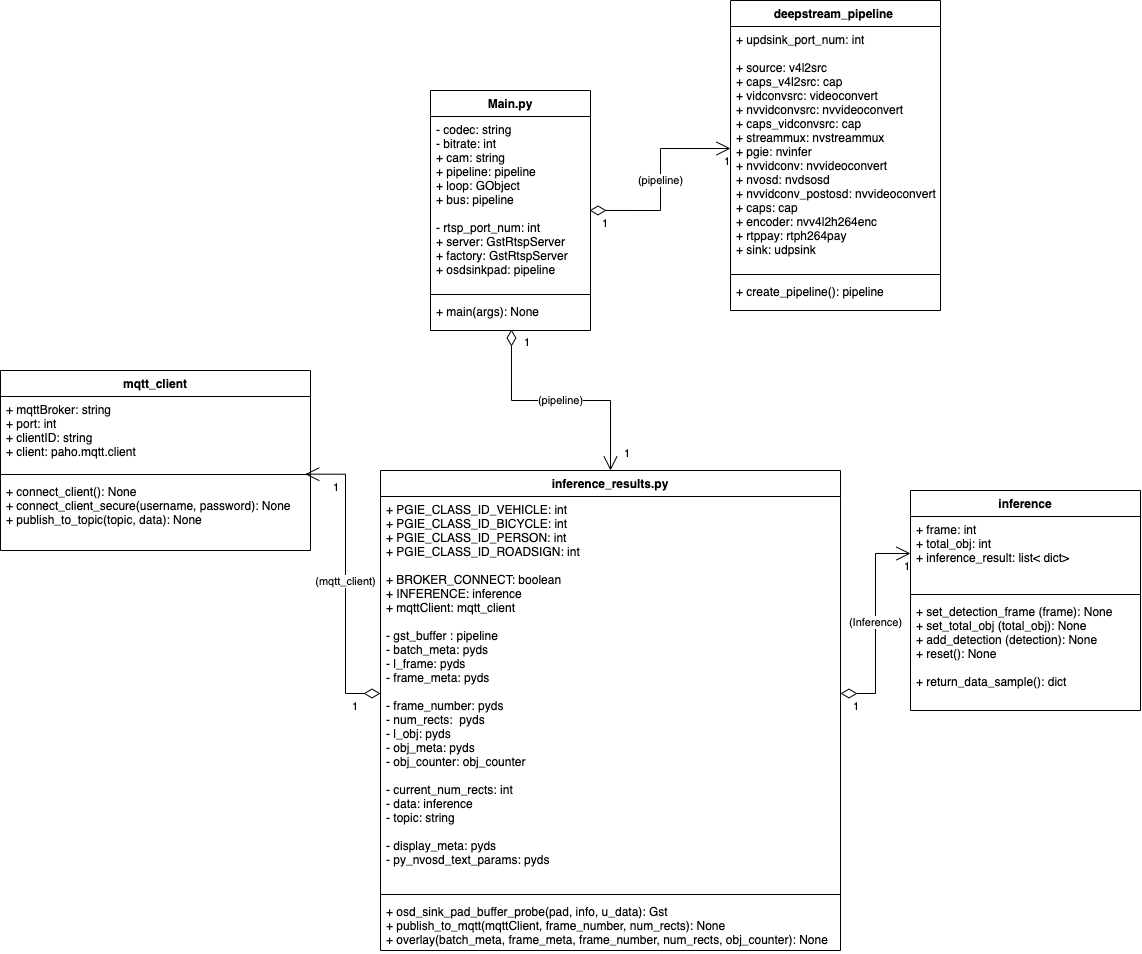

The diagram above was exported from draw.io. Its source (the exported page's mxGraphModel, read from the mxfile embedded in the PNG):
<mxGraphModel dx="1540" dy="1156" grid="1" gridSize="10" guides="1" tooltips="1" connect="1" arrows="1" fold="1" page="1" pageScale="1" pageWidth="827" pageHeight="1169" math="0" shadow="0">
  <root>
    <mxCell id="WIyWlLk6GJQsqaUBKTNV-0" />
    <mxCell id="WIyWlLk6GJQsqaUBKTNV-1" parent="WIyWlLk6GJQsqaUBKTNV-0" />
    <mxCell id="h3Yj8ilpojd4jI-6mRUb-4" value="Main.py" style="swimlane;fontStyle=1;align=center;verticalAlign=top;childLayout=stackLayout;horizontal=1;startSize=26;horizontalStack=0;resizeParent=1;resizeParentMax=0;resizeLast=0;collapsible=1;marginBottom=0;" parent="WIyWlLk6GJQsqaUBKTNV-1" vertex="1">
      <mxGeometry x="160" y="170" width="160" height="240" as="geometry" />
    </mxCell>
    <mxCell id="h3Yj8ilpojd4jI-6mRUb-5" value="- codec: string&#10;- bitrate: int&#10;+ cam: string&#10;+ pipeline: pipeline&#10;+ loop: GObject&#10;+ bus: pipeline&#10;&#10;- rtsp_port_num: int&#10;+ server: GstRtspServer&#10;+ factory: GstRtspServer&#10;+ osdsinkpad: pipeline&#10;" style="text;strokeColor=none;fillColor=none;align=left;verticalAlign=top;spacingLeft=4;spacingRight=4;overflow=hidden;rotatable=0;points=[[0,0.5],[1,0.5]];portConstraint=eastwest;" parent="h3Yj8ilpojd4jI-6mRUb-4" vertex="1">
      <mxGeometry y="26" width="160" height="174" as="geometry" />
    </mxCell>
    <mxCell id="h3Yj8ilpojd4jI-6mRUb-6" value="" style="line;strokeWidth=1;fillColor=none;align=left;verticalAlign=middle;spacingTop=-1;spacingLeft=3;spacingRight=3;rotatable=0;labelPosition=right;points=[];portConstraint=eastwest;" parent="h3Yj8ilpojd4jI-6mRUb-4" vertex="1">
      <mxGeometry y="200" width="160" height="8" as="geometry" />
    </mxCell>
    <mxCell id="h3Yj8ilpojd4jI-6mRUb-7" value="+ main(args): None" style="text;strokeColor=none;fillColor=none;align=left;verticalAlign=top;spacingLeft=4;spacingRight=4;overflow=hidden;rotatable=0;points=[[0,0.5],[1,0.5]];portConstraint=eastwest;" parent="h3Yj8ilpojd4jI-6mRUb-4" vertex="1">
      <mxGeometry y="208" width="160" height="32" as="geometry" />
    </mxCell>
    <mxCell id="h3Yj8ilpojd4jI-6mRUb-8" value="deepstream_pipeline &#10;" style="swimlane;fontStyle=1;align=center;verticalAlign=top;childLayout=stackLayout;horizontal=1;startSize=26;horizontalStack=0;resizeParent=1;resizeParentMax=0;resizeLast=0;collapsible=1;marginBottom=0;" parent="WIyWlLk6GJQsqaUBKTNV-1" vertex="1">
      <mxGeometry x="460" y="80" width="210" height="310" as="geometry" />
    </mxCell>
    <mxCell id="h3Yj8ilpojd4jI-6mRUb-9" value="+ updsink_port_num: int&#10;&#10;+ source: v4l2src&#10;+ caps_v4l2src: cap&#10;+ vidconvsrc: videoconvert  &#10;+ nvvidconvsrc: nvvideoconvert&#10;+ caps_vidconvsrc: cap&#10;+ streammux: nvstreammux&#10;+ pgie: nvinfer&#10;+ nvvidconv: nvvideoconvert&#10;+ nvosd: nvdsosd&#10;+ nvvidconv_postosd: nvvideoconvert&#10;+ caps: cap&#10;+ encoder: nvv4l2h264enc&#10;+ rtppay: rtph264pay&#10;+ sink: udpsink&#10;&#10;&#10;" style="text;strokeColor=none;fillColor=none;align=left;verticalAlign=top;spacingLeft=4;spacingRight=4;overflow=hidden;rotatable=0;points=[[0,0.5],[1,0.5]];portConstraint=eastwest;" parent="h3Yj8ilpojd4jI-6mRUb-8" vertex="1">
      <mxGeometry y="26" width="210" height="244" as="geometry" />
    </mxCell>
    <mxCell id="h3Yj8ilpojd4jI-6mRUb-10" value="" style="line;strokeWidth=1;fillColor=none;align=left;verticalAlign=middle;spacingTop=-1;spacingLeft=3;spacingRight=3;rotatable=0;labelPosition=right;points=[];portConstraint=eastwest;" parent="h3Yj8ilpojd4jI-6mRUb-8" vertex="1">
      <mxGeometry y="270" width="210" height="8" as="geometry" />
    </mxCell>
    <mxCell id="h3Yj8ilpojd4jI-6mRUb-11" value="+ create_pipeline(): pipeline" style="text;strokeColor=none;fillColor=none;align=left;verticalAlign=top;spacingLeft=4;spacingRight=4;overflow=hidden;rotatable=0;points=[[0,0.5],[1,0.5]];portConstraint=eastwest;" parent="h3Yj8ilpojd4jI-6mRUb-8" vertex="1">
      <mxGeometry y="278" width="210" height="32" as="geometry" />
    </mxCell>
    <mxCell id="h3Yj8ilpojd4jI-6mRUb-12" value="(pipeline)" style="endArrow=open;html=1;endSize=12;startArrow=diamondThin;startSize=14;startFill=0;edgeStyle=orthogonalEdgeStyle;rounded=0;exitX=0.994;exitY=0.54;exitDx=0;exitDy=0;exitPerimeter=0;entryX=0;entryY=0.5;entryDx=0;entryDy=0;" parent="WIyWlLk6GJQsqaUBKTNV-1" source="h3Yj8ilpojd4jI-6mRUb-5" target="h3Yj8ilpojd4jI-6mRUb-9" edge="1">
      <mxGeometry relative="1" as="geometry">
        <mxPoint x="390" y="420" as="sourcePoint" />
        <mxPoint x="550" y="420" as="targetPoint" />
      </mxGeometry>
    </mxCell>
    <mxCell id="h3Yj8ilpojd4jI-6mRUb-13" value="1" style="edgeLabel;resizable=0;html=1;align=left;verticalAlign=top;" parent="h3Yj8ilpojd4jI-6mRUb-12" connectable="0" vertex="1">
      <mxGeometry x="-1" relative="1" as="geometry">
        <mxPoint x="11" as="offset" />
      </mxGeometry>
    </mxCell>
    <mxCell id="h3Yj8ilpojd4jI-6mRUb-14" value="1" style="edgeLabel;resizable=0;html=1;align=right;verticalAlign=top;" parent="h3Yj8ilpojd4jI-6mRUb-12" connectable="0" vertex="1">
      <mxGeometry x="1" relative="1" as="geometry" />
    </mxCell>
    <mxCell id="7oLDyB9Co3Wp-ah65SY2-0" value="inference_results.py" style="swimlane;fontStyle=1;align=center;verticalAlign=top;childLayout=stackLayout;horizontal=1;startSize=26;horizontalStack=0;resizeParent=1;resizeParentMax=0;resizeLast=0;collapsible=1;marginBottom=0;" parent="WIyWlLk6GJQsqaUBKTNV-1" vertex="1">
      <mxGeometry x="110" y="550" width="460" height="480" as="geometry" />
    </mxCell>
    <mxCell id="7oLDyB9Co3Wp-ah65SY2-1" value="+ PGIE_CLASS_ID_VEHICLE: int&#10;+ PGIE_CLASS_ID_BICYCLE: int&#10;+ PGIE_CLASS_ID_PERSON: int&#10;+ PGIE_CLASS_ID_ROADSIGN: int&#10;&#10;+ BROKER_CONNECT: boolean&#10;+ INFERENCE: inference&#10;+ mqttClient: mqtt_client&#10;&#10;- gst_buffer : pipeline&#10;- batch_meta: pyds&#10;- l_frame: pyds&#10;- frame_meta: pyds&#10;&#10;- frame_number: pyds&#10;- num_rects:  pyds&#10;- l_obj: pyds&#10;- obj_meta: pyds&#10;- obj_counter: obj_counter&#10;&#10;- current_num_rects: int&#10;- data: inference&#10;- topic: string&#10;&#10;- display_meta: pyds&#10;- py_nvosd_text_params: pyds &#10;&#10;&#10;&#10;&#10;&#10;" style="text;strokeColor=none;fillColor=none;align=left;verticalAlign=top;spacingLeft=4;spacingRight=4;overflow=hidden;rotatable=0;points=[[0,0.5],[1,0.5]];portConstraint=eastwest;" parent="7oLDyB9Co3Wp-ah65SY2-0" vertex="1">
      <mxGeometry y="26" width="460" height="394" as="geometry" />
    </mxCell>
    <mxCell id="7oLDyB9Co3Wp-ah65SY2-2" value="" style="line;strokeWidth=1;fillColor=none;align=left;verticalAlign=middle;spacingTop=-1;spacingLeft=3;spacingRight=3;rotatable=0;labelPosition=right;points=[];portConstraint=eastwest;" parent="7oLDyB9Co3Wp-ah65SY2-0" vertex="1">
      <mxGeometry y="420" width="460" height="8" as="geometry" />
    </mxCell>
    <mxCell id="7oLDyB9Co3Wp-ah65SY2-3" value="+ osd_sink_pad_buffer_probe(pad, info, u_data): Gst&#10;+ publish_to_mqtt(mqttClient, frame_number, num_rects): None&#10;+ overlay(batch_meta, frame_meta, frame_number, num_rects, obj_counter): None" style="text;strokeColor=none;fillColor=none;align=left;verticalAlign=top;spacingLeft=4;spacingRight=4;overflow=hidden;rotatable=0;points=[[0,0.5],[1,0.5]];portConstraint=eastwest;" parent="7oLDyB9Co3Wp-ah65SY2-0" vertex="1">
      <mxGeometry y="428" width="460" height="52" as="geometry" />
    </mxCell>
    <mxCell id="7oLDyB9Co3Wp-ah65SY2-4" value="(pipeline)" style="endArrow=open;html=1;endSize=12;startArrow=diamondThin;startSize=14;startFill=0;edgeStyle=orthogonalEdgeStyle;rounded=0;exitX=0.506;exitY=0.969;exitDx=0;exitDy=0;exitPerimeter=0;" parent="WIyWlLk6GJQsqaUBKTNV-1" source="h3Yj8ilpojd4jI-6mRUb-7" target="7oLDyB9Co3Wp-ah65SY2-0" edge="1">
      <mxGeometry relative="1" as="geometry">
        <mxPoint x="309.99999999999994" y="521.96" as="sourcePoint" />
        <mxPoint x="450.96" y="450" as="targetPoint" />
      </mxGeometry>
    </mxCell>
    <mxCell id="7oLDyB9Co3Wp-ah65SY2-5" value="1" style="edgeLabel;resizable=0;html=1;align=left;verticalAlign=top;" parent="7oLDyB9Co3Wp-ah65SY2-4" connectable="0" vertex="1">
      <mxGeometry x="-1" relative="1" as="geometry">
        <mxPoint x="11" as="offset" />
      </mxGeometry>
    </mxCell>
    <mxCell id="7oLDyB9Co3Wp-ah65SY2-6" value="1" style="edgeLabel;resizable=0;html=1;align=right;verticalAlign=top;" parent="7oLDyB9Co3Wp-ah65SY2-4" connectable="0" vertex="1">
      <mxGeometry x="1" relative="1" as="geometry">
        <mxPoint x="20" y="-30" as="offset" />
      </mxGeometry>
    </mxCell>
    <mxCell id="QJiD69Njghji4KSjkUiT-0" value="inference" style="swimlane;fontStyle=1;align=center;verticalAlign=top;childLayout=stackLayout;horizontal=1;startSize=26;horizontalStack=0;resizeParent=1;resizeParentMax=0;resizeLast=0;collapsible=1;marginBottom=0;" vertex="1" parent="WIyWlLk6GJQsqaUBKTNV-1">
      <mxGeometry x="640" y="570" width="230" height="220" as="geometry" />
    </mxCell>
    <mxCell id="QJiD69Njghji4KSjkUiT-1" value="+ frame: int&#10;+ total_obj: int&#10;+ inference_result: list&lt; dict&gt;&#10;&#10;" style="text;strokeColor=none;fillColor=none;align=left;verticalAlign=top;spacingLeft=4;spacingRight=4;overflow=hidden;rotatable=0;points=[[0,0.5],[1,0.5]];portConstraint=eastwest;" vertex="1" parent="QJiD69Njghji4KSjkUiT-0">
      <mxGeometry y="26" width="230" height="74" as="geometry" />
    </mxCell>
    <mxCell id="QJiD69Njghji4KSjkUiT-2" value="" style="line;strokeWidth=1;fillColor=none;align=left;verticalAlign=middle;spacingTop=-1;spacingLeft=3;spacingRight=3;rotatable=0;labelPosition=right;points=[];portConstraint=eastwest;" vertex="1" parent="QJiD69Njghji4KSjkUiT-0">
      <mxGeometry y="100" width="230" height="8" as="geometry" />
    </mxCell>
    <mxCell id="QJiD69Njghji4KSjkUiT-3" value="+ set_detection_frame (frame): None&#10;+ set_total_obj (total_obj): None&#10;+ add_detection (detection): None&#10;+ reset(): None &#10;&#10;+ return_data_sample(): dict " style="text;strokeColor=none;fillColor=none;align=left;verticalAlign=top;spacingLeft=4;spacingRight=4;overflow=hidden;rotatable=0;points=[[0,0.5],[1,0.5]];portConstraint=eastwest;" vertex="1" parent="QJiD69Njghji4KSjkUiT-0">
      <mxGeometry y="108" width="230" height="112" as="geometry" />
    </mxCell>
    <mxCell id="QJiD69Njghji4KSjkUiT-7" value="(Inference)" style="endArrow=open;html=1;endSize=12;startArrow=diamondThin;startSize=14;startFill=0;edgeStyle=orthogonalEdgeStyle;rounded=0;entryX=0;entryY=0.5;entryDx=0;entryDy=0;" edge="1" parent="WIyWlLk6GJQsqaUBKTNV-1" source="7oLDyB9Co3Wp-ah65SY2-1" target="QJiD69Njghji4KSjkUiT-1">
      <mxGeometry relative="1" as="geometry">
        <mxPoint x="650" y="801.96" as="sourcePoint" />
        <mxPoint x="790.96" y="740" as="targetPoint" />
      </mxGeometry>
    </mxCell>
    <mxCell id="QJiD69Njghji4KSjkUiT-8" value="1" style="edgeLabel;resizable=0;html=1;align=left;verticalAlign=top;" connectable="0" vertex="1" parent="QJiD69Njghji4KSjkUiT-7">
      <mxGeometry x="-1" relative="1" as="geometry">
        <mxPoint x="11" as="offset" />
      </mxGeometry>
    </mxCell>
    <mxCell id="QJiD69Njghji4KSjkUiT-9" value="1" style="edgeLabel;resizable=0;html=1;align=right;verticalAlign=top;" connectable="0" vertex="1" parent="QJiD69Njghji4KSjkUiT-7">
      <mxGeometry x="1" relative="1" as="geometry" />
    </mxCell>
    <mxCell id="QJiD69Njghji4KSjkUiT-10" value="mqtt_client" style="swimlane;fontStyle=1;align=center;verticalAlign=top;childLayout=stackLayout;horizontal=1;startSize=26;horizontalStack=0;resizeParent=1;resizeParentMax=0;resizeLast=0;collapsible=1;marginBottom=0;" vertex="1" parent="WIyWlLk6GJQsqaUBKTNV-1">
      <mxGeometry x="-270" y="450" width="310" height="180" as="geometry" />
    </mxCell>
    <mxCell id="QJiD69Njghji4KSjkUiT-11" value="+ mqttBroker: string&#10;+ port: int&#10;+ clientID: string&#10;+ client: paho.mqtt.client&#10;&#10;" style="text;strokeColor=none;fillColor=none;align=left;verticalAlign=top;spacingLeft=4;spacingRight=4;overflow=hidden;rotatable=0;points=[[0,0.5],[1,0.5]];portConstraint=eastwest;" vertex="1" parent="QJiD69Njghji4KSjkUiT-10">
      <mxGeometry y="26" width="310" height="74" as="geometry" />
    </mxCell>
    <mxCell id="QJiD69Njghji4KSjkUiT-12" value="" style="line;strokeWidth=1;fillColor=none;align=left;verticalAlign=middle;spacingTop=-1;spacingLeft=3;spacingRight=3;rotatable=0;labelPosition=right;points=[];portConstraint=eastwest;" vertex="1" parent="QJiD69Njghji4KSjkUiT-10">
      <mxGeometry y="100" width="310" height="8" as="geometry" />
    </mxCell>
    <mxCell id="QJiD69Njghji4KSjkUiT-13" value="+ connect_client(): None&#10;+ connect_client_secure(username, password): None&#10;+ publish_to_topic(topic, data): None" style="text;strokeColor=none;fillColor=none;align=left;verticalAlign=top;spacingLeft=4;spacingRight=4;overflow=hidden;rotatable=0;points=[[0,0.5],[1,0.5]];portConstraint=eastwest;" vertex="1" parent="QJiD69Njghji4KSjkUiT-10">
      <mxGeometry y="108" width="310" height="72" as="geometry" />
    </mxCell>
    <mxCell id="QJiD69Njghji4KSjkUiT-22" value="(mqtt_client)" style="endArrow=open;html=1;endSize=12;startArrow=diamondThin;startSize=14;startFill=0;edgeStyle=orthogonalEdgeStyle;rounded=0;entryX=0.983;entryY=0.458;entryDx=0;entryDy=0;entryPerimeter=0;exitX=0;exitY=0.5;exitDx=0;exitDy=0;" edge="1" parent="WIyWlLk6GJQsqaUBKTNV-1" source="7oLDyB9Co3Wp-ah65SY2-1" target="QJiD69Njghji4KSjkUiT-12">
      <mxGeometry relative="1" as="geometry">
        <mxPoint x="580" y="783" as="sourcePoint" />
        <mxPoint x="650" y="643" as="targetPoint" />
      </mxGeometry>
    </mxCell>
    <mxCell id="QJiD69Njghji4KSjkUiT-23" value="1" style="edgeLabel;resizable=0;html=1;align=left;verticalAlign=top;" connectable="0" vertex="1" parent="QJiD69Njghji4KSjkUiT-22">
      <mxGeometry x="-1" relative="1" as="geometry">
        <mxPoint x="-30" as="offset" />
      </mxGeometry>
    </mxCell>
    <mxCell id="QJiD69Njghji4KSjkUiT-24" value="1" style="edgeLabel;resizable=0;html=1;align=right;verticalAlign=top;" connectable="0" vertex="1" parent="QJiD69Njghji4KSjkUiT-22">
      <mxGeometry x="1" relative="1" as="geometry">
        <mxPoint x="34" as="offset" />
      </mxGeometry>
    </mxCell>
  </root>
</mxGraphModel>